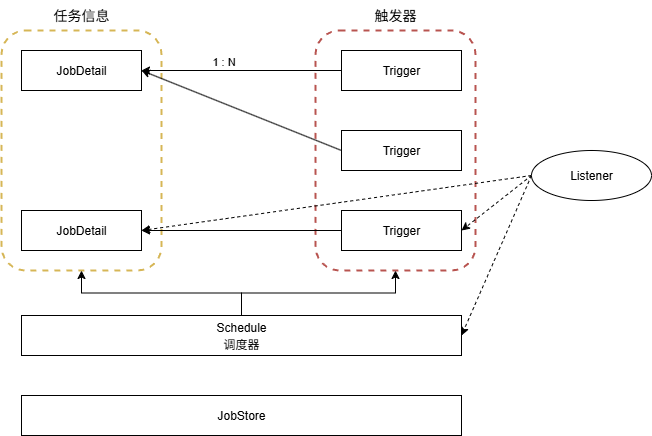

The diagram above was exported from draw.io. Its source (the exported page's mxGraphModel, read from the mxfile embedded in the PNG):
<mxGraphModel dx="1426" dy="841" grid="1" gridSize="10" guides="1" tooltips="1" connect="1" arrows="1" fold="1" page="1" pageScale="1" pageWidth="827" pageHeight="1169" math="0" shadow="0">
  <root>
    <mxCell id="0" />
    <mxCell id="1" parent="0" />
    <mxCell id="6YzeBvbCsYMCi13dGK6U-25" value="" style="rounded=1;whiteSpace=wrap;html=1;dashed=1;fillColor=none;strokeColor=#b85450;strokeWidth=2;" vertex="1" parent="1">
      <mxGeometry x="414" y="180" width="160" height="240" as="geometry" />
    </mxCell>
    <mxCell id="6YzeBvbCsYMCi13dGK6U-24" value="" style="rounded=1;whiteSpace=wrap;html=1;dashed=1;fillColor=none;strokeColor=#d6b656;strokeWidth=2;" vertex="1" parent="1">
      <mxGeometry x="100" y="180" width="160" height="240" as="geometry" />
    </mxCell>
    <mxCell id="6YzeBvbCsYMCi13dGK6U-1" value="JobDetail" style="rounded=0;whiteSpace=wrap;html=1;" vertex="1" parent="1">
      <mxGeometry x="120" y="200" width="120" height="40" as="geometry" />
    </mxCell>
    <mxCell id="6YzeBvbCsYMCi13dGK6U-2" value="Trigger" style="rounded=0;whiteSpace=wrap;html=1;" vertex="1" parent="1">
      <mxGeometry x="440" y="200" width="120" height="40" as="geometry" />
    </mxCell>
    <mxCell id="6YzeBvbCsYMCi13dGK6U-3" value="" style="endArrow=classic;html=1;rounded=0;exitX=0;exitY=0.5;exitDx=0;exitDy=0;entryX=1;entryY=0.5;entryDx=0;entryDy=0;" edge="1" parent="1" source="6YzeBvbCsYMCi13dGK6U-2" target="6YzeBvbCsYMCi13dGK6U-1">
      <mxGeometry width="50" height="50" relative="1" as="geometry">
        <mxPoint x="390" y="460" as="sourcePoint" />
        <mxPoint x="440" y="410" as="targetPoint" />
      </mxGeometry>
    </mxCell>
    <mxCell id="6YzeBvbCsYMCi13dGK6U-5" value="1 : N" style="edgeLabel;html=1;align=center;verticalAlign=middle;resizable=0;points=[];" vertex="1" connectable="0" parent="6YzeBvbCsYMCi13dGK6U-3">
      <mxGeometry x="0.19" y="-2" relative="1" as="geometry">
        <mxPoint y="-8" as="offset" />
      </mxGeometry>
    </mxCell>
    <mxCell id="6YzeBvbCsYMCi13dGK6U-11" style="rounded=0;orthogonalLoop=1;jettySize=auto;html=1;entryX=1;entryY=0.5;entryDx=0;entryDy=0;exitX=0;exitY=0.5;exitDx=0;exitDy=0;" edge="1" parent="1" source="6YzeBvbCsYMCi13dGK6U-9" target="6YzeBvbCsYMCi13dGK6U-1">
      <mxGeometry relative="1" as="geometry" />
    </mxCell>
    <mxCell id="6YzeBvbCsYMCi13dGK6U-9" value="Trigger" style="rounded=0;whiteSpace=wrap;html=1;" vertex="1" parent="1">
      <mxGeometry x="440" y="280" width="120" height="40" as="geometry" />
    </mxCell>
    <mxCell id="6YzeBvbCsYMCi13dGK6U-14" style="edgeStyle=orthogonalEdgeStyle;rounded=0;orthogonalLoop=1;jettySize=auto;html=1;entryX=1;entryY=0.5;entryDx=0;entryDy=0;" edge="1" parent="1" source="6YzeBvbCsYMCi13dGK6U-10" target="6YzeBvbCsYMCi13dGK6U-13">
      <mxGeometry relative="1" as="geometry" />
    </mxCell>
    <mxCell id="6YzeBvbCsYMCi13dGK6U-10" value="Trigger" style="rounded=0;whiteSpace=wrap;html=1;" vertex="1" parent="1">
      <mxGeometry x="440" y="360" width="120" height="40" as="geometry" />
    </mxCell>
    <mxCell id="6YzeBvbCsYMCi13dGK6U-13" value="JobDetail" style="rounded=0;whiteSpace=wrap;html=1;" vertex="1" parent="1">
      <mxGeometry x="120" y="360" width="120" height="40" as="geometry" />
    </mxCell>
    <mxCell id="6YzeBvbCsYMCi13dGK6U-26" style="edgeStyle=orthogonalEdgeStyle;rounded=0;orthogonalLoop=1;jettySize=auto;html=1;entryX=0.5;entryY=1;entryDx=0;entryDy=0;" edge="1" parent="1" source="6YzeBvbCsYMCi13dGK6U-15" target="6YzeBvbCsYMCi13dGK6U-24">
      <mxGeometry relative="1" as="geometry" />
    </mxCell>
    <mxCell id="6YzeBvbCsYMCi13dGK6U-27" style="edgeStyle=orthogonalEdgeStyle;rounded=0;orthogonalLoop=1;jettySize=auto;html=1;entryX=0.5;entryY=1;entryDx=0;entryDy=0;" edge="1" parent="1" source="6YzeBvbCsYMCi13dGK6U-15" target="6YzeBvbCsYMCi13dGK6U-25">
      <mxGeometry relative="1" as="geometry" />
    </mxCell>
    <mxCell id="6YzeBvbCsYMCi13dGK6U-15" value="&lt;div style=&quot;line-height: 140%;&quot;&gt;Schedule&lt;div&gt;调度器&lt;/div&gt;&lt;/div&gt;" style="rounded=0;whiteSpace=wrap;html=1;" vertex="1" parent="1">
      <mxGeometry x="120" y="465" width="440" height="40" as="geometry" />
    </mxCell>
    <mxCell id="6YzeBvbCsYMCi13dGK6U-16" value="&lt;div style=&quot;line-height: 140%;&quot;&gt;JobStore&lt;/div&gt;" style="rounded=0;whiteSpace=wrap;html=1;" vertex="1" parent="1">
      <mxGeometry x="120" y="545" width="440" height="40" as="geometry" />
    </mxCell>
    <mxCell id="6YzeBvbCsYMCi13dGK6U-19" style="rounded=0;orthogonalLoop=1;jettySize=auto;html=1;entryX=1;entryY=0.5;entryDx=0;entryDy=0;dashed=1;exitX=0;exitY=0.5;exitDx=0;exitDy=0;" edge="1" parent="1" source="6YzeBvbCsYMCi13dGK6U-18" target="6YzeBvbCsYMCi13dGK6U-10">
      <mxGeometry relative="1" as="geometry" />
    </mxCell>
    <mxCell id="6YzeBvbCsYMCi13dGK6U-20" style="rounded=0;orthogonalLoop=1;jettySize=auto;html=1;dashed=1;exitX=0;exitY=0.5;exitDx=0;exitDy=0;entryX=1;entryY=0.5;entryDx=0;entryDy=0;" edge="1" parent="1" source="6YzeBvbCsYMCi13dGK6U-18" target="6YzeBvbCsYMCi13dGK6U-13">
      <mxGeometry relative="1" as="geometry">
        <mxPoint x="640" y="320" as="sourcePoint" />
        <mxPoint x="170" y="140" as="targetPoint" />
      </mxGeometry>
    </mxCell>
    <mxCell id="6YzeBvbCsYMCi13dGK6U-21" style="rounded=0;orthogonalLoop=1;jettySize=auto;html=1;entryX=1;entryY=0.5;entryDx=0;entryDy=0;dashed=1;exitX=0;exitY=0.5;exitDx=0;exitDy=0;" edge="1" parent="1" source="6YzeBvbCsYMCi13dGK6U-18" target="6YzeBvbCsYMCi13dGK6U-15">
      <mxGeometry relative="1" as="geometry" />
    </mxCell>
    <mxCell id="6YzeBvbCsYMCi13dGK6U-18" value="Listener" style="ellipse;whiteSpace=wrap;html=1;" vertex="1" parent="1">
      <mxGeometry x="630" y="300" width="120" height="50" as="geometry" />
    </mxCell>
    <mxCell id="6YzeBvbCsYMCi13dGK6U-28" value="&lt;font style=&quot;font-size: 14px;&quot;&gt;任务信息&lt;/font&gt;" style="text;html=1;align=center;verticalAlign=middle;whiteSpace=wrap;rounded=0;" vertex="1" parent="1">
      <mxGeometry x="150" y="150" width="60" height="30" as="geometry" />
    </mxCell>
    <mxCell id="6YzeBvbCsYMCi13dGK6U-29" value="&lt;font style=&quot;font-size: 14px;&quot;&gt;触发器&lt;/font&gt;" style="text;html=1;align=center;verticalAlign=middle;whiteSpace=wrap;rounded=0;" vertex="1" parent="1">
      <mxGeometry x="464" y="150" width="60" height="30" as="geometry" />
    </mxCell>
  </root>
</mxGraphModel>